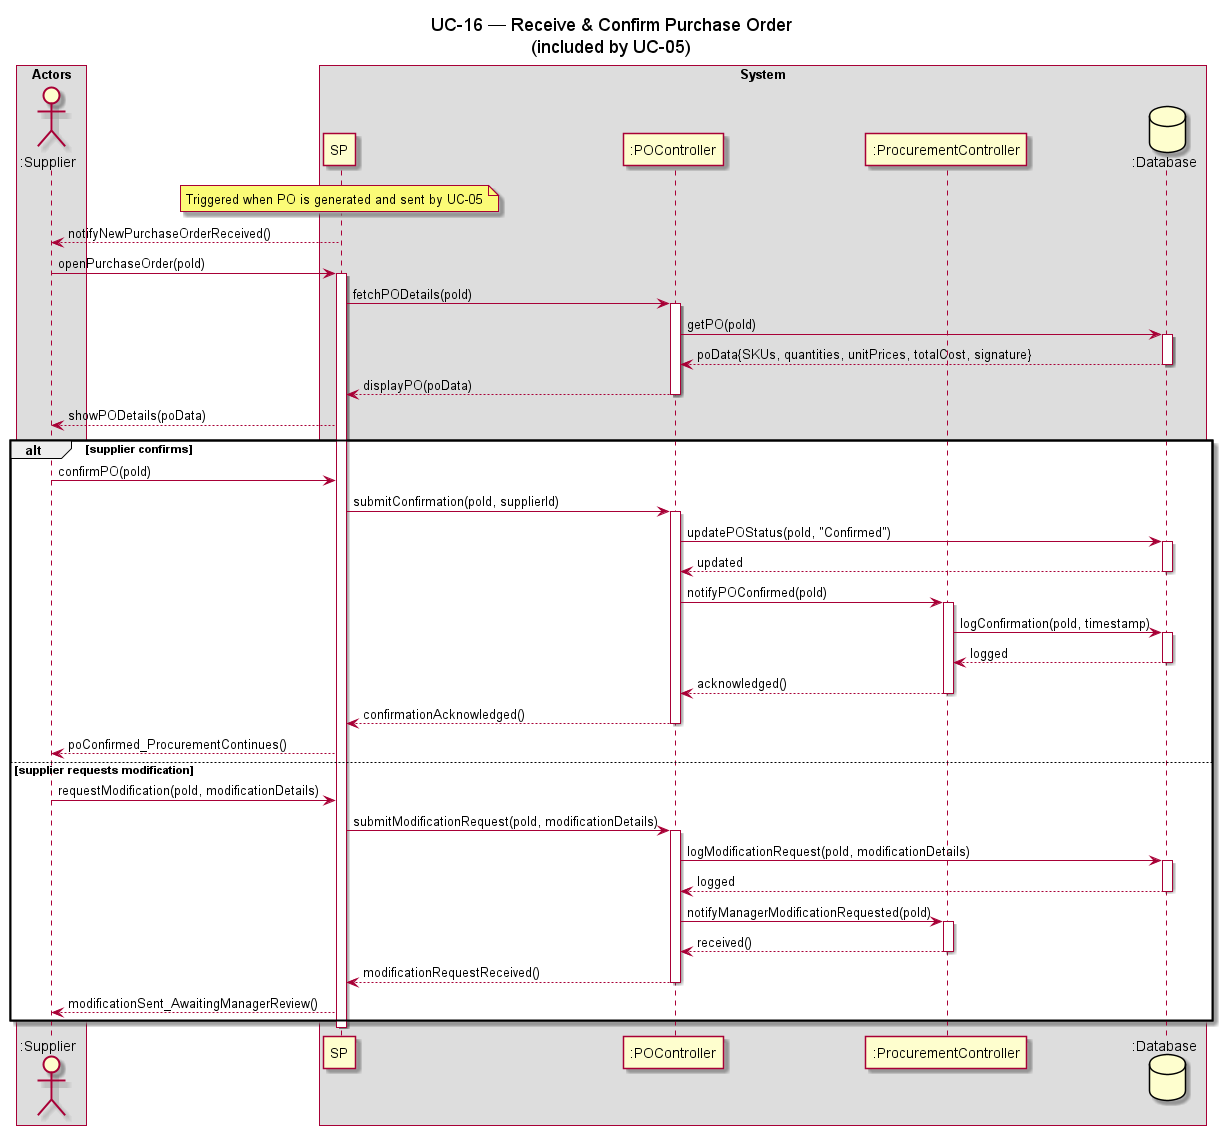

The diagram above was rendered by PlantUML. Its source (embedded in the PNG):
@startuml UC-16_Receive_Confirm_Purchase_Order
title UC-16 — Receive & Confirm Purchase Order\n(included by UC-05)

note over SP : Triggered when PO is generated and sent by UC-05

box "Actors"
actor ":Supplier" as Supplier
end box

box "System"
participant ":SupplierPortal" as SP
participant ":POController" as POC
participant ":ProcurementController" as PC
database ":Database" as DB
end box

SP --> Supplier : notifyNewPurchaseOrderReceived()
Supplier -> SP : openPurchaseOrder(poId)
activate SP

SP -> POC : fetchPODetails(poId)
activate POC
POC -> DB : getPO(poId)
activate DB
DB --> POC : poData{SKUs, quantities, unitPrices, totalCost, signature}
deactivate DB
POC --> SP : displayPO(poData)
deactivate POC
SP --> Supplier : showPODetails(poData)

alt supplier confirms
    Supplier -> SP : confirmPO(poId)
    SP -> POC : submitConfirmation(poId, supplierId)
    activate POC
    POC -> DB : updatePOStatus(poId, "Confirmed")
    activate DB
    DB --> POC : updated
    deactivate DB
    POC -> PC : notifyPOConfirmed(poId)
    activate PC
    PC -> DB : logConfirmation(poId, timestamp)
    activate DB
    DB --> PC : logged
    deactivate DB
    PC --> POC : acknowledged()
    deactivate PC
    POC --> SP : confirmationAcknowledged()
    deactivate POC
    SP --> Supplier : poConfirmed_ProcurementContinues()

else supplier requests modification
    Supplier -> SP : requestModification(poId, modificationDetails)
    SP -> POC : submitModificationRequest(poId, modificationDetails)
    activate POC
    POC -> DB : logModificationRequest(poId, modificationDetails)
    activate DB
    DB --> POC : logged
    deactivate DB
    POC -> PC : notifyManagerModificationRequested(poId)
    activate PC
    PC --> POC : received()
    deactivate PC
    POC --> SP : modificationRequestReceived()
    deactivate POC
    SP --> Supplier : modificationSent_AwaitingManagerReview()
end

deactivate SP

@enduml